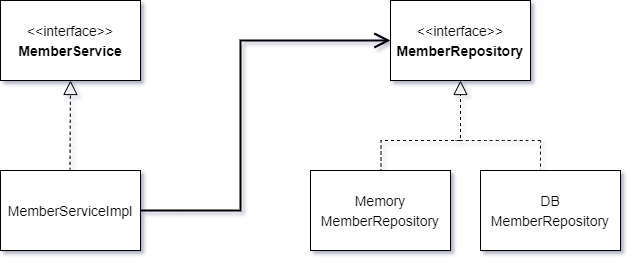

The diagram above was exported from draw.io. Its source (the exported page's mxGraphModel, read from the mxfile embedded in the PNG):
<mxGraphModel dx="875" dy="478" grid="1" gridSize="10" guides="1" tooltips="1" connect="1" arrows="1" fold="1" page="1" pageScale="1" pageWidth="1169" pageHeight="827" background="#FFFFFF" math="0" shadow="1">
  <root>
    <mxCell id="0" />
    <mxCell id="1" parent="0" />
    <mxCell id="U0pN6EN6lCQakMPZn5Oy-25" value="" style="group" vertex="1" connectable="0" parent="1">
      <mxGeometry x="80" y="110" width="620" height="250" as="geometry" />
    </mxCell>
    <mxCell id="jaCO1SDwDv46rV6g4sih-1" value="&lt;div style=&quot;&quot;&gt;&lt;span style=&quot;background-color: initial;&quot;&gt;&lt;font style=&quot;font-size: 14px;&quot;&gt;MemberServiceImpl&lt;/font&gt;&lt;/span&gt;&lt;/div&gt;" style="rounded=0;whiteSpace=wrap;html=1;fontSize=16;align=center;" vertex="1" parent="U0pN6EN6lCQakMPZn5Oy-25">
      <mxGeometry y="170" width="140" height="80" as="geometry" />
    </mxCell>
    <mxCell id="U0pN6EN6lCQakMPZn5Oy-2" value="&lt;div style=&quot;&quot;&gt;&lt;span style=&quot;font-size: 14px;&quot;&gt;&amp;lt;&amp;lt;interface&amp;gt;&amp;gt;&lt;/span&gt;&lt;/div&gt;&lt;div style=&quot;&quot;&gt;&lt;span style=&quot;font-size: 14px;&quot;&gt;&lt;b&gt;MemberService&lt;/b&gt;&lt;/span&gt;&lt;/div&gt;" style="rounded=0;whiteSpace=wrap;html=1;fontSize=16;align=center;" vertex="1" parent="U0pN6EN6lCQakMPZn5Oy-25">
      <mxGeometry width="140" height="80" as="geometry" />
    </mxCell>
    <mxCell id="U0pN6EN6lCQakMPZn5Oy-13" value="" style="endArrow=block;dashed=1;endFill=0;endSize=12;html=1;rounded=0;fontSize=12;curved=1;entryX=0.5;entryY=1;entryDx=0;entryDy=0;" edge="1" parent="U0pN6EN6lCQakMPZn5Oy-25" target="U0pN6EN6lCQakMPZn5Oy-2">
      <mxGeometry width="160" relative="1" as="geometry">
        <mxPoint x="69.5" y="170" as="sourcePoint" />
        <mxPoint x="69.5" y="110" as="targetPoint" />
      </mxGeometry>
    </mxCell>
    <mxCell id="U0pN6EN6lCQakMPZn5Oy-14" value="&lt;div style=&quot;&quot;&gt;&lt;span style=&quot;font-size: 14px;&quot;&gt;&amp;lt;&amp;lt;interface&amp;gt;&amp;gt;&lt;/span&gt;&lt;/div&gt;&lt;div style=&quot;&quot;&gt;&lt;span style=&quot;font-size: 14px;&quot;&gt;&lt;b&gt;MemberRepository&lt;/b&gt;&lt;/span&gt;&lt;/div&gt;" style="rounded=0;whiteSpace=wrap;html=1;fontSize=16;align=center;" vertex="1" parent="U0pN6EN6lCQakMPZn5Oy-25">
      <mxGeometry x="390" width="140" height="80" as="geometry" />
    </mxCell>
    <mxCell id="U0pN6EN6lCQakMPZn5Oy-16" value="" style="endArrow=block;dashed=1;endFill=0;html=1;rounded=0;fontSize=12;edgeStyle=orthogonalEdgeStyle;endSize=12;" edge="1" parent="U0pN6EN6lCQakMPZn5Oy-25">
      <mxGeometry width="160" relative="1" as="geometry">
        <mxPoint x="380.5" y="190" as="sourcePoint" />
        <mxPoint x="460" y="80" as="targetPoint" />
        <Array as="points">
          <mxPoint x="380.5" y="140" />
          <mxPoint x="460.5" y="140" />
        </Array>
      </mxGeometry>
    </mxCell>
    <mxCell id="U0pN6EN6lCQakMPZn5Oy-18" value="" style="endArrow=none;dashed=1;html=1;rounded=0;fontSize=12;startSize=8;endSize=8;curved=1;" edge="1" parent="U0pN6EN6lCQakMPZn5Oy-25">
      <mxGeometry width="50" height="50" relative="1" as="geometry">
        <mxPoint x="540" y="140" as="sourcePoint" />
        <mxPoint x="455" y="140" as="targetPoint" />
      </mxGeometry>
    </mxCell>
    <mxCell id="U0pN6EN6lCQakMPZn5Oy-19" value="" style="endArrow=none;dashed=1;html=1;rounded=0;fontSize=12;startSize=8;endSize=8;curved=1;" edge="1" parent="U0pN6EN6lCQakMPZn5Oy-25">
      <mxGeometry width="50" height="50" relative="1" as="geometry">
        <mxPoint x="540" y="190" as="sourcePoint" />
        <mxPoint x="540" y="140" as="targetPoint" />
      </mxGeometry>
    </mxCell>
    <mxCell id="U0pN6EN6lCQakMPZn5Oy-20" value="&lt;div style=&quot;&quot;&gt;&lt;span style=&quot;font-size: 14px;&quot;&gt;Memory&lt;br&gt;MemberRepository&lt;/span&gt;&lt;/div&gt;" style="rounded=0;whiteSpace=wrap;html=1;fontSize=16;align=center;" vertex="1" parent="U0pN6EN6lCQakMPZn5Oy-25">
      <mxGeometry x="310" y="170" width="140" height="80" as="geometry" />
    </mxCell>
    <mxCell id="U0pN6EN6lCQakMPZn5Oy-21" value="&lt;div style=&quot;&quot;&gt;&lt;span style=&quot;font-size: 14px;&quot;&gt;DB&lt;br&gt;MemberRepository&lt;/span&gt;&lt;/div&gt;" style="rounded=0;whiteSpace=wrap;html=1;fontSize=16;align=center;" vertex="1" parent="U0pN6EN6lCQakMPZn5Oy-25">
      <mxGeometry x="480" y="170" width="140" height="80" as="geometry" />
    </mxCell>
    <mxCell id="U0pN6EN6lCQakMPZn5Oy-24" value="" style="endArrow=open;endFill=1;endSize=12;html=1;rounded=0;fontSize=12;entryX=0;entryY=0.5;entryDx=0;entryDy=0;exitX=1;exitY=0.5;exitDx=0;exitDy=0;strokeWidth=2;" edge="1" parent="U0pN6EN6lCQakMPZn5Oy-25" source="jaCO1SDwDv46rV6g4sih-1" target="U0pN6EN6lCQakMPZn5Oy-14">
      <mxGeometry width="160" relative="1" as="geometry">
        <mxPoint x="190" y="220" as="sourcePoint" />
        <mxPoint x="300" y="209.57999999999998" as="targetPoint" />
        <Array as="points">
          <mxPoint x="240" y="210" />
          <mxPoint x="240" y="40" />
        </Array>
      </mxGeometry>
    </mxCell>
  </root>
</mxGraphModel>